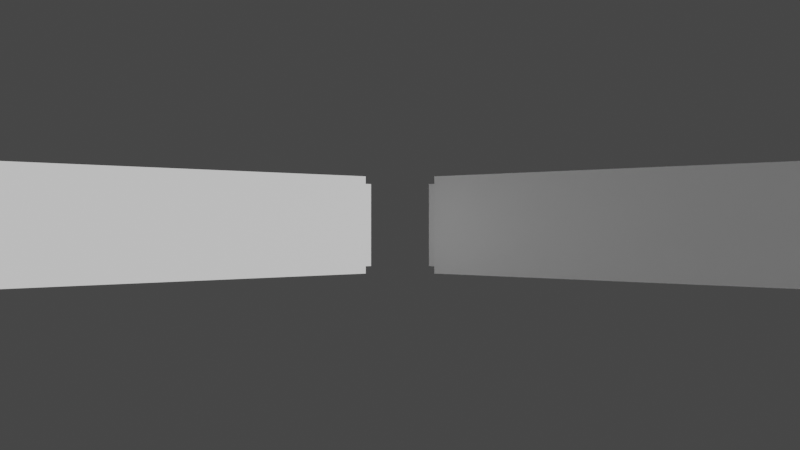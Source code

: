 # Source: cursor.blend  (saved by Blender 2.93.21; exported with 4.5.12 LTS)
import bpy
from mathutils import Matrix  # noqa: F401  (used for matrix-valued properties, if any)

bpy.ops.wm.read_factory_settings(use_empty=True)
scene = bpy.context.scene
scene.name = 'Scene'

# ---- collections
col_collection = bpy.data.collections.new('Collection'); scene.collection.children.link(col_collection)

# ---- materials (node trees are filled in below, after node groups)
mat_material = bpy.data.materials.new('Material')
mat_material.alpha_threshold = 0.0
mat_material.use_transparent_shadow = False
mat_material.line_color = (0.0, 0.0, 0.0, 1.0)
mat_material_001 = bpy.data.materials.new('Material.001')
mat_material_001.alpha_threshold = 0.0
mat_material_001.use_transparent_shadow = False
mat_material_001.line_color = (0.0, 0.0, 0.0, 1.0)
mat_material_003 = bpy.data.materials.new('Material.003')
mat_material_003.alpha_threshold = 0.0
mat_material_003.use_transparent_shadow = False
mat_material_003.line_color = (0.0, 0.0, 0.0, 1.0)
mat_material_002 = bpy.data.materials.new('Material.002')
mat_material_002.alpha_threshold = 0.0
mat_material_002.use_transparent_shadow = False
mat_material_002.line_color = (0.0, 0.0, 0.0, 1.0)

# ---- material node trees
mat_material.use_nodes = True; mat_material.node_tree.nodes.clear()
_N = mat_material.node_tree.nodes; _L = mat_material.node_tree.links
n0 = _N.new('ShaderNodeOutputMaterial'); n0.name = 'Material Output'; n0.location = (300, 300)
n1 = _N.new('ShaderNodeBsdfPrincipled'); n1.name = 'Principled BSDF'; n1.location = (10, 300)
n1.distribution = 'GGX'
n1.subsurface_method = 'BURLEY'
n1.inputs[2].default_value = 0.4
n1.inputs[3].default_value = 1.45
n1.inputs[27].default_value = (0.0, 0.0, 0.0, 1.0)
n1.inputs[28].default_value = 1.0
_L.new(n1.outputs[0], n0.inputs[0])
n0.is_active_output = True
mat_material_001.use_nodes = True; mat_material_001.node_tree.nodes.clear()
_N = mat_material_001.node_tree.nodes; _L = mat_material_001.node_tree.links
n0 = _N.new('ShaderNodeOutputMaterial'); n0.name = 'Material Output'; n0.location = (300, 300)
n1 = _N.new('ShaderNodeBsdfPrincipled'); n1.name = 'Principled BSDF'; n1.location = (10, 300)
n1.distribution = 'GGX'
n1.subsurface_method = 'BURLEY'
n1.inputs[2].default_value = 0.4
n1.inputs[3].default_value = 1.45
n1.inputs[27].default_value = (0.0, 0.0, 0.0, 1.0)
n1.inputs[28].default_value = 1.0
_L.new(n1.outputs[0], n0.inputs[0])
n0.is_active_output = True
mat_material_003.use_nodes = True; mat_material_003.node_tree.nodes.clear()
_N = mat_material_003.node_tree.nodes; _L = mat_material_003.node_tree.links
n0 = _N.new('ShaderNodeOutputMaterial'); n0.name = 'Material Output'; n0.location = (300, 300)
n1 = _N.new('ShaderNodeBsdfPrincipled'); n1.name = 'Principled BSDF'; n1.location = (10, 300)
n1.distribution = 'GGX'
n1.subsurface_method = 'BURLEY'
n1.inputs[2].default_value = 0.4
n1.inputs[3].default_value = 1.45
n1.inputs[27].default_value = (0.0, 0.0, 0.0, 1.0)
n1.inputs[28].default_value = 1.0
_L.new(n1.outputs[0], n0.inputs[0])
n0.is_active_output = True
mat_material_002.use_nodes = True; mat_material_002.node_tree.nodes.clear()
_N = mat_material_002.node_tree.nodes; _L = mat_material_002.node_tree.links
n0 = _N.new('ShaderNodeOutputMaterial'); n0.name = 'Material Output'; n0.location = (300, 300)
n1 = _N.new('ShaderNodeBsdfPrincipled'); n1.name = 'Principled BSDF'; n1.location = (10, 300)
n1.distribution = 'GGX'
n1.subsurface_method = 'BURLEY'
n1.inputs[2].default_value = 0.4
n1.inputs[3].default_value = 1.45
n1.inputs[27].default_value = (0.0, 0.0, 0.0, 1.0)
n1.inputs[28].default_value = 1.0
_L.new(n1.outputs[0], n0.inputs[0])
n0.is_active_output = True

# ---- world
world_world = bpy.data.worlds.new('World'); scene.world = world_world
world_world.use_nodes = True; world_world.node_tree.nodes.clear()
_N = world_world.node_tree.nodes; _L = world_world.node_tree.links
n0 = _N.new('ShaderNodeOutputWorld'); n0.name = 'World Output'; n0.location = (300, 300)
n1 = _N.new('ShaderNodeBackground'); n1.name = 'Background'; n1.location = (10, 300)
n1.inputs[0].default_value = (0.05088, 0.05088, 0.05088, 1.0)
_L.new(n1.outputs[0], n0.inputs[0])
n0.is_active_output = True
world_world.color = (0.05088, 0.05088, 0.05088)
world_world.use_sun_shadow = False
world_world.sun_shadow_jitter_overblur = 0.0

# ---- cameras
cam_camera = bpy.data.cameras.new('Camera')
cam_camera.clip_end = 100.0
cam_camera.ortho_scale = 7.314

# ---- meshes
me_cube = bpy.data.meshes.new('Cube')
me_cube.from_pydata([(1.0, 1.0, 1.0), (1.0, 1.0, -1.0), (1.0, -1.0, 1.0), (1.0, -1.0, -1.0), (-1.0, 1.0, 1.0), (-1.0, 1.0, -1.0), (-1.0, -1.0, 1.0), (-1.0, -1.0, -1.0)], [], [(0, 4, 6, 2), (3, 2, 6, 7), (7, 6, 4, 5), (5, 1, 3, 7), (1, 0, 2, 3), (5, 4, 0, 1)])
_uv = me_cube.uv_layers.new(name='UVMap')
_uv.uv.foreach_set('vector', [0.625, 0.5, 0.875, 0.5, 0.875, 0.75, 0.625, 0.75, 0.375, 0.75, 0.625, 0.75, 0.625, 1.0, 0.375, 1.0, 0.375, 0.0, 0.625, 0.0, 0.625, 0.25, 0.375, 0.25, 0.125, 0.5, 0.375, 0.5, 0.375, 0.75, 0.125, 0.75, 0.375, 0.5, 0.625, 0.5, 0.625, 0.75, 0.375, 0.75, 0.375, 0.25, 0.625, 0.25, 0.625, 0.5, 0.375, 0.5])
me_cube.materials.append(mat_material)
me_cube.use_remesh_preserve_volume = False
me_cube.use_remesh_preserve_attributes = False
me_cube.use_mirror_vertex_groups = False
me_cube.update()
me_cube_001 = bpy.data.meshes.new('Cube.001')
me_cube_001.from_pydata([(1.0, 1.0, 1.0), (1.0, 1.0, -1.0), (1.0, -1.0, 1.0), (1.0, -1.0, -1.0), (-1.0, 1.0, 1.0), (-1.0, 1.0, -1.0), (-1.0, -1.0, 1.0), (-1.0, -1.0, -1.0)], [], [(0, 4, 6, 2), (3, 2, 6, 7), (7, 6, 4, 5), (5, 1, 3, 7), (1, 0, 2, 3), (5, 4, 0, 1)])
_uv = me_cube_001.uv_layers.new(name='UVMap')
_uv.uv.foreach_set('vector', [0.625, 0.5, 0.875, 0.5, 0.875, 0.75, 0.625, 0.75, 0.375, 0.75, 0.625, 0.75, 0.625, 1.0, 0.375, 1.0, 0.375, 0.0, 0.625, 0.0, 0.625, 0.25, 0.375, 0.25, 0.125, 0.5, 0.375, 0.5, 0.375, 0.75, 0.125, 0.75, 0.375, 0.5, 0.625, 0.5, 0.625, 0.75, 0.375, 0.75, 0.375, 0.25, 0.625, 0.25, 0.625, 0.5, 0.375, 0.5])
me_cube_001.materials.append(mat_material_001)
me_cube_001.use_remesh_preserve_volume = False
me_cube_001.use_remesh_preserve_attributes = False
me_cube_001.use_mirror_vertex_groups = False
me_cube_001.update()
me_cube_003 = bpy.data.meshes.new('Cube.003')
me_cube_003.from_pydata([(1.0, 1.0, 1.0), (1.0, 1.0, -1.0), (1.0, -1.0, 1.0), (1.0, -1.0, -1.0), (-1.0, 1.0, 1.0), (-1.0, 1.0, -1.0), (-1.0, -1.0, 1.0), (-1.0, -1.0, -1.0)], [], [(0, 4, 6, 2), (3, 2, 6, 7), (7, 6, 4, 5), (5, 1, 3, 7), (1, 0, 2, 3), (5, 4, 0, 1)])
_uv = me_cube_003.uv_layers.new(name='UVMap')
_uv.uv.foreach_set('vector', [0.625, 0.5, 0.875, 0.5, 0.875, 0.75, 0.625, 0.75, 0.375, 0.75, 0.625, 0.75, 0.625, 1.0, 0.375, 1.0, 0.375, 0.0, 0.625, 0.0, 0.625, 0.25, 0.375, 0.25, 0.125, 0.5, 0.375, 0.5, 0.375, 0.75, 0.125, 0.75, 0.375, 0.5, 0.625, 0.5, 0.625, 0.75, 0.375, 0.75, 0.375, 0.25, 0.625, 0.25, 0.625, 0.5, 0.375, 0.5])
me_cube_003.materials.append(mat_material_003)
me_cube_003.use_remesh_preserve_volume = False
me_cube_003.use_remesh_preserve_attributes = False
me_cube_003.use_mirror_vertex_groups = False
me_cube_003.update()
me_cube_002 = bpy.data.meshes.new('Cube.002')
me_cube_002.from_pydata([(1.0, 1.0, 1.0), (1.0, 1.0, -1.0), (1.0, -1.0, 1.0), (1.0, -1.0, -1.0), (-1.0, 1.0, 1.0), (-1.0, 1.0, -1.0), (-1.0, -1.0, 1.0), (-1.0, -1.0, -1.0)], [], [(0, 4, 6, 2), (3, 2, 6, 7), (7, 6, 4, 5), (5, 1, 3, 7), (1, 0, 2, 3), (5, 4, 0, 1)])
_uv = me_cube_002.uv_layers.new(name='UVMap')
_uv.uv.foreach_set('vector', [0.625, 0.5, 0.875, 0.5, 0.875, 0.75, 0.625, 0.75, 0.375, 0.75, 0.625, 0.75, 0.625, 1.0, 0.375, 1.0, 0.375, 0.0, 0.625, 0.0, 0.625, 0.25, 0.375, 0.25, 0.125, 0.5, 0.375, 0.5, 0.375, 0.75, 0.125, 0.75, 0.375, 0.5, 0.625, 0.5, 0.625, 0.75, 0.375, 0.75, 0.375, 0.25, 0.625, 0.25, 0.625, 0.5, 0.375, 0.5])
me_cube_002.materials.append(mat_material_002)
me_cube_002.use_remesh_preserve_volume = False
me_cube_002.use_remesh_preserve_attributes = False
me_cube_002.use_mirror_vertex_groups = False
me_cube_002.update()

# ---- objects
ob_cube = bpy.data.objects.new('Cube', me_cube)
ob_camera = bpy.data.objects.new('Camera', cam_camera)
ob_cube_001 = bpy.data.objects.new('Cube.001', me_cube_001)
ob_cube_003 = bpy.data.objects.new('Cube.003', me_cube_003)
ob_cube_002 = bpy.data.objects.new('Cube.002', me_cube_002)

# ---- transforms, parenting, visibility, modifiers, constraints
ob_cube.location = (-0.8486, -9.203e-05, -0.8485)
ob_cube.rotation_euler = (1.571, 0.7855, 0.0)
ob_cube.scale = (0.2, 0.8, 0.2)
ob_cube.lock_rotations_4d = False
ob_cube.empty_display_type = 'ARROWS'
ob_cube.lineart.crease_threshold = 0.0
ob_camera.location = (0.0, 0.0, 5.0)
ob_camera.lock_rotations_4d = False
ob_camera.empty_display_type = 'ARROWS'
ob_camera.color = (0.0, 0.0, 0.0, 0.0)
ob_camera.display_type = 'WIRE'
ob_camera.lineart.crease_threshold = 0.0
ob_cube_001.location = (0.8486, 9.203e-05, 0.8485)
ob_cube_001.rotation_euler = (1.571, 0.7855, 0.0)
ob_cube_001.scale = (0.2, 0.8, 0.2)
ob_cube_001.lock_rotations_4d = False
ob_cube_001.empty_display_type = 'ARROWS'
ob_cube_001.lineart.crease_threshold = 0.0
ob_cube_003.location = (-0.8484, 0.0, 0.8486)
ob_cube_003.rotation_euler = (1.571, -0.7853, 0.0001085)
ob_cube_003.scale = (0.2, 0.8, 0.2)
ob_cube_003.lock_rotations_4d = False
ob_cube_003.empty_display_type = 'ARROWS'
ob_cube_003.lineart.crease_threshold = 0.0
ob_cube_002.location = (0.8484, 0.0, -0.8486)
ob_cube_002.rotation_euler = (1.571, -0.7853, 0.0001085)
ob_cube_002.scale = (0.2, 0.8, 0.2)
ob_cube_002.lock_rotations_4d = False
ob_cube_002.empty_display_type = 'ARROWS'
ob_cube_002.lineart.crease_threshold = 0.0

# ---- collection membership
col_collection.objects.link(ob_cube)
col_collection.objects.link(ob_camera)
col_collection.objects.link(ob_cube_001)
col_collection.objects.link(ob_cube_003)
col_collection.objects.link(ob_cube_002)

# ---- scene / render settings (as saved in the file)
scene.camera = ob_camera
scene.frame_start = 1; scene.frame_end = 250; scene.frame_set(0)
scene.render.engine = 'BLENDER_EEVEE_NEXT'
scene.cycles.use_denoising = False
scene.cycles.samples = 128
scene.cycles.sampling_pattern = 'TABULATED_SOBOL'
scene.cycles.use_adaptive_sampling = False
scene.cycles.use_light_tree = False
scene.view_settings.view_transform = 'Filmic'
bpy.context.view_layer.update()

# ---- added for rendering (the .blend has no usable light): sun
light_auto_sun = bpy.data.lights.new('AutoSun', 'SUN')
light_auto_sun.energy = 3.0
light_auto_sun.angle = 0.0523599
ob_auto_sun = bpy.data.objects.new('AutoSun', light_auto_sun)
scene.collection.objects.link(ob_auto_sun)
ob_auto_sun.rotation_euler = (0.872665, 0.174533, 0.523599)
bpy.context.view_layer.update()
